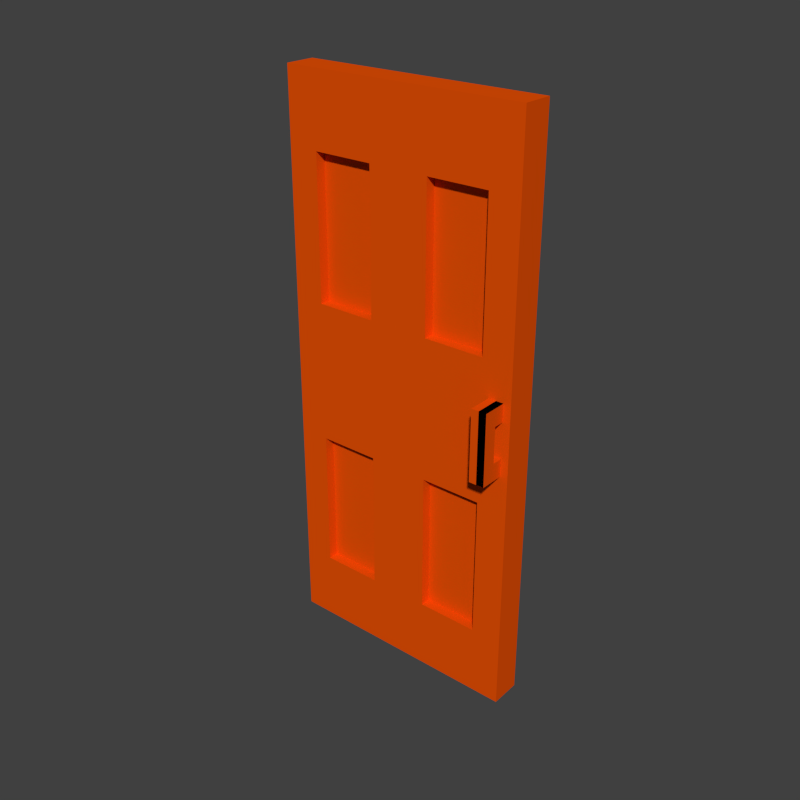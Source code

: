 # Source: DoorBox.blend  (saved by Blender 2.76.0; exported with 4.5.12 LTS)
import bpy
from mathutils import Matrix  # noqa: F401  (used for matrix-valued properties, if any)

bpy.ops.wm.read_factory_settings(use_empty=True)
scene = bpy.context.scene
scene.name = 'Scene'

# ---- collections
col_collection_1 = bpy.data.collections.new('Collection 1'); scene.collection.children.link(col_collection_1)

# ---- materials (node trees are filled in below, after node groups)
mat_material = bpy.data.materials.new('Material')
mat_material.alpha_threshold = 0.0
mat_material.use_transparent_shadow = False
mat_material.diffuse_color = (0.8, 0.08029, 0.001506, 1.0)
mat_material.roughness = 0.5
mat_tree_001 = bpy.data.materials.new('tree.001')
mat_tree_001.alpha_threshold = 0.0
mat_tree_001.use_transparent_shadow = False
mat_tree_001.preview_render_type = 'CUBE'
mat_tree_001.diffuse_color = (0.2396, 0.02728, 0.007033, 1.0)
mat_tree_001.roughness = 0.5

# ---- material node trees

# ---- world
world_world = bpy.data.worlds.new('World'); scene.world = world_world
world_world.color = (0.05088, 0.05088, 0.05088)
world_world.use_sun_shadow = False
world_world.sun_shadow_jitter_overblur = 0.0
world_world.cycles.sampling_method = 'MANUAL'
world_world.cycles.sample_map_resolution = 256

# ---- meshes
me_cube = bpy.data.meshes.new('Cube')
me_cube.from_pydata([(-1.0, -1.0, -1.0), (-1.0, -1.0, 1.0), (-1.0, 1.0, -1.0), (-1.0, 1.0, 1.0), (1.0, -1.0, -1.0), (1.0, -1.0, 1.0), (1.0, 1.0, -1.0), (1.0, 1.0, 1.0), (-1.0, -1.0, 0.0), (-1.0, 0.0, 1.0), (-1.0, 1.0, 0.0), (-1.0, 0.0, -1.0), (0.0, 1.0, 1.0), (1.0, 1.0, 0.0), (0.0, 1.0, -1.0), (1.0, 0.0, 1.0), (1.0, -1.0, 0.0), (1.0, 0.0, -1.0), (0.0, -1.0, 1.0), (0.0, -1.0, -1.0), (0.0, 0.0, 1.0), (0.0, 0.0, -1.0), (0.0, -1.0, 0.0), (1.0, 0.0, 0.0), (0.0, 1.0, 0.0), (-1.0, 0.0, 0.0), (-1.0, -1.0, 0.5), (-1.0, 0.5, 1.0), (-1.0, 1.0, -0.5), (-1.0, -0.5, -1.0), (0.5, 1.0, 1.0), (1.0, 1.0, -0.5), (-0.5, 1.0, -1.0), (1.0, -0.5, 1.0), (1.0, -1.0, -0.5), (1.0, 0.5, -1.0), (-0.5, -1.0, 1.0), (0.5, -1.0, -1.0), (-1.0, -1.0, -0.5), (-1.0, -0.5, 1.0), (-1.0, 1.0, 0.5), (-1.0, 0.5, -1.0), (-0.5, 1.0, 1.0), (1.0, 1.0, 0.5), (0.5, 1.0, -1.0), (1.0, 0.5, 1.0), (1.0, -1.0, 0.5), (1.0, -0.5, -1.0), (0.5, -1.0, 1.0), (-0.5, -1.0, -1.0), (-0.5, 0.0, 1.0), (0.5, 0.0, 1.0), (0.0, -0.5, 1.0), (0.0, 0.5, 1.0), (0.5, 0.0, -1.0), (-0.5, 0.0, -1.0), (0.0, -0.5, -1.0), (0.0, 0.5, -1.0), (0.0, -1.0, -0.5), (0.0, -1.0, 0.5), (0.5, -1.0, 0.0), (-0.5, -1.0, 0.0), (1.0, 0.0, -0.5), (1.0, 0.0, 0.5), (1.0, 0.5, 0.0), (1.0, -0.5, 0.0), (0.0, 1.0, -0.5), (0.0, 1.0, 0.5), (-0.5, 1.0, 0.0), (0.5, 1.0, 0.0), (-1.0, 0.0, -0.5), (-1.0, 0.0, 0.5), (-1.0, -0.5, 0.0), (-1.0, 0.5, 0.0), (-1.0, 0.5, 0.5), (-1.0, -0.5, 0.5), (-1.0, -0.5, -0.5), (0.75, -1.0, -0.125), (1.0, -1.0, -0.125), (0.875, -1.0, 0.0), (1.0, -0.5, 0.5), (1.0, 0.5, 0.5), (1.0, 0.5, -0.5), (-0.5, 0.363, 0.75), (0.75, 0.363, 0.5), (0.5, 0.363, 0.5), (-0.5, 0.5, -1.0), (-0.5, -0.5, -1.0), (0.5, -0.5, -1.0), (0.5, 0.5, 1.0), (0.5, -0.5, 1.0), (-0.5, -0.5, 1.0), (-0.5, 0.5, 1.0), (0.5, 0.5, -1.0), (0.5, 0.363, 0.75), (1.0, -0.5, -0.5), (1.0, -1.0, 0.125), (-1.0, 0.5, -0.5), (-1.0, -1.0, 0.75), (-1.0, 0.75, 1.0), (-1.0, 1.0, -0.75), (-1.0, -0.75, -1.0), (0.75, 1.0, 1.0), (1.0, 1.0, -0.75), (-0.75, 1.0, -1.0), (1.0, -0.75, 1.0), (1.0, -1.0, -0.75), (1.0, 0.75, -1.0), (-0.75, -1.0, 1.0), (0.75, -1.0, -1.0), (-1.0, -1.0, -0.25), (-1.0, -0.25, 1.0), (-1.0, 1.0, 0.25), (-1.0, 0.25, -1.0), (-0.25, 1.0, 1.0), (1.0, 1.0, 0.25), (0.25, 1.0, -1.0), (1.0, 0.25, 1.0), (1.0, -1.0, 0.25), (1.0, -0.25, -1.0), (0.25, -1.0, 1.0), (-0.25, -1.0, -1.0), (-0.75, 0.0, 1.0), (0.25, 0.0, 1.0), (0.0, -0.75, 1.0), (0.0, 0.25, 1.0), (0.75, 0.0, -1.0), (-0.25, 0.0, -1.0), (0.0, -0.75, -1.0), (0.0, 0.25, -1.0), (0.0, -1.0, -0.75), (0.0, -1.0, 0.25), (0.75, -1.0, 0.0), (-0.25, -1.0, 0.0), (1.0, 0.0, -0.75), (1.0, 0.0, 0.25), (1.0, 0.75, 0.0), (1.0, -0.25, 0.0), (0.0, 1.0, -0.75), (0.0, 1.0, 0.25), (-0.75, 1.0, 0.0), (0.25, 1.0, 0.0), (-1.0, 0.0, -0.75), (-1.0, 0.0, 0.25), (-1.0, -0.75, 0.0), (-1.0, 0.25, 0.0), (-1.0, -1.0, 0.25), (-1.0, 0.25, 1.0), (-1.0, 1.0, -0.25), (-1.0, -0.25, -1.0), (0.25, 1.0, 1.0), (1.0, 1.0, -0.25), (-0.25, 1.0, -1.0), (1.0, -0.25, 1.0), (1.0, -1.0, -0.25), (1.0, 0.25, -1.0), (-0.25, -1.0, 1.0), (0.25, -1.0, -1.0), (-1.0, -1.0, -0.75), (-1.0, -0.75, 1.0), (-1.0, 1.0, 0.75), (-1.0, 0.75, -1.0), (-0.75, 1.0, 1.0), (1.0, 1.0, 0.75), (0.75, 1.0, -1.0), (1.0, 0.75, 1.0), (1.0, -1.0, 0.75), (1.0, -0.75, -1.0), (0.75, -1.0, 1.0), (-0.75, -1.0, -1.0), (-0.25, 0.0, 1.0), (0.75, 0.0, 1.0), (0.0, -0.25, 1.0), (0.0, 0.75, 1.0), (0.25, 0.0, -1.0), (-0.75, 0.0, -1.0), (0.0, -0.25, -1.0), (0.0, 0.75, -1.0), (0.0, -1.0, -0.25), (0.0, -1.0, 0.75), (0.25, -1.0, 0.0), (-0.75, -1.0, 0.0), (1.0, 0.0, -0.25), (1.0, 0.0, 0.75), (1.0, 0.25, 0.0), (1.0, -0.75, 0.0), (0.0, 1.0, -0.25), (0.0, 1.0, 0.75), (-0.25, 1.0, 0.0), (0.75, 1.0, 0.0), (-1.0, 0.0, -0.25), (-1.0, 0.0, 0.75), (-1.0, -0.25, 0.0), (-1.0, 0.75, 0.0), (-1.0, 0.5, 0.25), (-1.0, 0.5, 0.75), (-1.0, 0.25, 0.5), (-1.0, 0.75, 0.5), (-1.0, -0.5, 0.25), (-1.0, -0.5, 0.75), (-1.0, -0.75, 0.5), (-1.0, -0.25, 0.5), (-1.0, -0.5, -0.75), (-1.0, -0.5, -0.25), (-1.0, -0.75, -0.5), (-1.0, -0.25, -0.5), (0.5, 1.0, 0.25), (0.5, 1.0, 0.75), (0.25, 1.0, 0.5), (0.75, 1.0, 0.5), (-0.5, 1.0, 0.25), (-0.5, 1.0, 0.75), (-0.75, 1.0, 0.5), (-0.25, 1.0, 0.5), (-0.5, 1.0, -0.75), (-0.5, 1.0, -0.25), (-0.75, 1.0, -0.5), (-0.25, 1.0, -0.5), (1.0, -0.5, 0.25), (1.0, -0.5, 0.75), (1.0, -0.25, 0.5), (1.0, -0.75, 0.5), (1.0, 0.5, 0.25), (1.0, 0.5, 0.75), (1.0, 0.75, 0.5), (1.0, 0.25, 0.5), (1.0, 0.5, -0.75), (1.0, 0.5, -0.25), (1.0, 0.75, -0.5), (1.0, 0.25, -0.5), (-0.5, -1.0, 0.25), (-0.5, -1.0, 0.75), (-0.25, -1.0, 0.5), (-0.75, -1.0, 0.5), (0.5, -1.0, 0.25), (0.5, -1.0, 0.75), (0.75, -1.0, 0.5), (0.25, -1.0, 0.5), (0.5, -1.0, -0.75), (0.5, -1.0, -0.25), (0.75, -1.0, -0.5), (0.25, -1.0, -0.5), (-0.25, 0.5, -1.0), (-0.75, 0.5, -1.0), (-0.5, 0.25, -1.0), (-0.5, 0.75, -1.0), (-0.25, -0.5, -1.0), (-0.75, -0.5, -1.0), (-0.5, -0.75, -1.0), (-0.5, -0.25, -1.0), (0.75, -0.5, -1.0), (0.25, -0.5, -1.0), (0.5, -0.75, -1.0), (0.5, -0.25, -1.0), (0.25, 0.5, 1.0), (0.75, 0.5, 1.0), (0.5, 0.25, 1.0), (0.5, 0.75, 1.0), (0.25, -0.5, 1.0), (0.75, -0.5, 1.0), (0.5, -0.75, 1.0), (0.5, -0.25, 1.0), (-0.75, -0.5, 1.0), (-0.25, -0.5, 1.0), (-0.5, -0.75, 1.0), (-0.5, -0.25, 1.0), (-0.75, 0.5, 1.0), (-0.25, 0.5, 1.0), (-0.5, 0.25, 1.0), (-0.5, 0.75, 1.0), (0.75, 0.5, -1.0), (0.25, 0.5, -1.0), (0.5, 0.25, -1.0), (0.5, 0.75, -1.0), (-0.5, -1.0, -0.75), (-0.5, -1.0, -0.25), (-0.25, -1.0, -0.5), (-0.75, -1.0, -0.5), (1.0, -0.5, -0.75), (1.0, -0.5, -0.25), (1.0, -0.25, -0.5), (1.0, -0.75, -0.5), (0.5, 1.0, -0.75), (0.5, 1.0, -0.25), (0.25, 1.0, -0.5), (0.75, 1.0, -0.5), (-1.0, 0.5, -0.75), (-1.0, 0.5, -0.25), (-1.0, 0.25, -0.5), (-1.0, 0.75, -0.5), (-1.0, 0.75, -0.25), (-1.0, 0.25, -0.25), (-1.0, 0.25, -0.75), (0.75, 1.0, -0.25), (0.25, 1.0, -0.25), (0.25, 1.0, -0.75), (1.0, -0.75, -0.25), (1.0, -0.25, -0.25), (1.0, -0.25, -0.75), (-0.75, -1.0, -0.25), (-0.25, -1.0, -0.25), (-0.25, -1.0, -0.75), (0.25, 0.75, -1.0), (0.25, 0.25, -1.0), (0.75, 0.25, -1.0), (-0.25, 0.75, 1.0), (-0.25, 0.25, 1.0), (-0.75, 0.25, 1.0), (-0.25, -0.25, 1.0), (-0.25, -0.75, 1.0), (-0.75, -0.75, 1.0), (0.75, -0.25, 1.0), (0.75, -0.75, 1.0), (0.25, -0.75, 1.0), (0.75, 0.75, 1.0), (0.75, 0.25, 1.0), (0.25, 0.25, 1.0), (0.25, -0.25, -1.0), (0.25, -0.75, -1.0), (0.75, -0.75, -1.0), (-0.75, -0.25, -1.0), (-0.75, -0.75, -1.0), (-0.25, -0.75, -1.0), (-0.75, 0.75, -1.0), (-0.75, 0.25, -1.0), (-0.25, 0.25, -1.0), (0.25, -1.0, -0.25), (0.75, -1.0, -0.25), (0.75, -1.0, -0.75), (0.25, -1.0, 0.75), (0.75, -1.0, 0.75), (0.75, -1.0, 0.25), (-0.75, -1.0, 0.75), (-0.25, -1.0, 0.75), (-0.25, -1.0, 0.25), (1.0, 0.25, -0.25), (1.0, 0.75, -0.25), (1.0, 0.75, -0.75), (1.0, 0.25, 0.75), (1.0, 0.75, 0.75), (1.0, 0.75, 0.25), (1.0, -0.75, 0.75), (1.0, -0.25, 0.75), (1.0, -0.25, 0.25), (-0.25, 1.0, -0.25), (-0.75, 1.0, -0.25), (-0.75, 1.0, -0.75), (-0.25, 1.0, 0.75), (-0.75, 1.0, 0.75), (-0.75, 1.0, 0.25), (0.75, 1.0, 0.75), (0.25, 1.0, 0.75), (0.25, 1.0, 0.25), (-1.0, -0.25, -0.25), (-1.0, -0.75, -0.25), (-1.0, -0.75, -0.75), (-1.0, -0.25, 0.75), (-1.0, -0.75, 0.75), (-1.0, -0.75, 0.25), (-1.0, 0.75, 0.75), (-1.0, 0.25, 0.75), (-1.0, 0.25, 0.25), (-1.0, 0.75, 0.25), (-1.0, -0.25, 0.25), (-1.0, -0.25, -0.75), (0.75, 1.0, 0.25), (-0.25, 1.0, 0.25), (-0.25, 1.0, -0.75), (1.0, -0.75, 0.25), (1.0, 0.25, 0.25), (1.0, 0.25, -0.75), (-0.75, -1.0, 0.25), (0.25, -1.0, 0.25), (0.25, -1.0, -0.75), (-0.25, 0.75, -1.0), (-0.25, -0.25, -1.0), (0.75, -0.25, -1.0), (0.25, 0.75, 1.0), (0.25, -0.25, 1.0), (-0.75, -0.25, 1.0), (-0.75, 0.75, 1.0), (0.75, 0.75, -1.0), (-0.75, -1.0, -0.75), (1.0, -0.75, -0.75), (0.75, 1.0, -0.75), (-1.0, 0.75, -0.75), (-0.5, -0.3386, 0.75), (-0.5, -0.3386, 0.5), (-0.75, -0.3386, 0.5), (0.5, -0.3386, 0.75), (0.5, -0.3386, 0.5), (0.25, -0.3386, 0.5), (0.5, -0.3386, -0.25), (0.5, -0.3386, -0.5), (0.25, -0.3386, -0.5), (-0.5, -0.3386, -0.25), (-0.5, -0.3386, -0.5), (-0.75, -0.3386, -0.5), (-0.5, -0.3386, 0.25), (-0.25, -0.3386, 0.5), (0.5, -0.3386, 0.25), (0.75, -0.3386, 0.5), (0.5, -0.3386, -0.75), (0.75, -0.3386, -0.5), (-0.5, -0.3386, -0.75), (-0.25, -0.3386, -0.5), (-0.75, -0.3386, -0.25), (-0.25, -0.3386, -0.25), (-0.25, -0.3386, -0.75), (0.25, -0.3386, -0.25), (0.75, -0.3386, -0.25), (0.75, -0.3386, -0.75), (0.25, -0.3386, 0.75), (0.75, -0.3386, 0.75), (0.75, -0.3386, 0.25), (-0.75, -0.3386, 0.75), (-0.25, -0.3386, 0.75), (-0.25, -0.3386, 0.25), (-0.75, -0.3386, 0.25), (0.25, -0.3386, 0.25), (0.25, -0.3386, -0.75), (-0.75, -0.3386, -0.75), (-0.5, 0.363, 0.5), (-0.25, 0.363, 0.5), (-0.5, 0.363, -0.25), (-0.5, 0.363, -0.5), (-0.25, 0.363, -0.5), (0.5, 0.363, -0.25), (0.5, 0.363, -0.5), (0.75, 0.363, -0.5), (0.5, 0.363, 0.25), (0.25, 0.363, 0.5), (-0.5, 0.363, 0.25), (-0.75, 0.363, 0.5), (-0.5, 0.363, -0.75), (-0.75, 0.363, -0.5), (0.5, 0.363, -0.75), (0.25, 0.363, -0.5), (0.75, 0.363, -0.25), (0.25, 0.363, -0.25), (0.25, 0.363, -0.75), (-0.25, 0.363, -0.25), (-0.75, 0.363, -0.25), (-0.75, 0.363, -0.75), (-0.25, 0.363, 0.75), (-0.75, 0.363, 0.75), (-0.75, 0.363, 0.25), (0.75, 0.363, 0.75), (0.25, 0.363, 0.75), (0.25, 0.363, 0.25), (0.75, 0.363, 0.25), (-0.25, 0.363, 0.25), (-0.25, 0.363, -0.75), (0.75, 0.363, -0.75), (0.875, -1.0, -0.25), (0.75, -1.0, 0.125), (0.875, -1.0, 0.25), (0.875, -1.0, 0.125), (0.875, -1.0, -0.125), (1.0, -1.0, 0.0625), (0.9375, -1.0, 0.0), (1.0, -1.0, -0.1875), (0.75, -1.0, -0.1875), (0.9375, -1.0, -0.25), (0.75, -1.0, 0.0625), (0.9375, -1.0, 0.25), (1.0, -1.0, 0.1875), (0.8125, -1.0, 0.0), (1.0, -1.0, -0.0625), (0.75, -1.0, -0.0625), (0.8125, -1.0, -0.25), (0.75, -1.0, 0.1875), (0.8125, -1.0, 0.25), (0.875, -1.0, 0.0625), (0.875, -1.0, 0.1875), (0.9375, -1.0, 0.125), (0.8125, -1.0, 0.125), (0.875, -1.0, -0.1875), (0.875, -1.0, -0.0625), (0.9375, -1.0, -0.125), (0.8125, -1.0, -0.125), (0.8125, -1.0, -0.0625), (0.9375, -1.0, -0.0625), (0.9375, -1.0, -0.1875), (0.8125, -1.0, 0.1875), (0.9375, -1.0, 0.1875), (0.9375, -1.0, 0.0625), (0.8125, -1.0, 0.0625), (0.8125, -1.0, -0.1875), (0.875, -1.0, 0.125), (0.9375, -1.0, 0.125), (0.8125, -1.0, 0.125), (0.875, -2.581, 0.125), (0.9375, -2.581, 0.125), (0.875, -2.581, 0.125), (0.9375, -2.581, 0.125), (0.8125, -2.581, 0.125), (0.875, -2.581, -0.1238), (0.9375, -2.581, -0.1238), (0.875, -2.581, -0.1239), (0.9375, -2.581, -0.1239), (0.8125, -2.581, -0.1239), (0.875, -1.692, -0.0625), (0.8125, -1.692, -0.0625), (0.9375, -1.692, -0.0625), (0.875, -1.692, -0.0625), (0.8125, -1.692, -0.0625), (0.9375, -1.692, -0.0625), (0.875, -1.692, 0.063), (0.8125, -1.692, 0.063), (0.9375, -1.692, 0.063)], [], [(385, 100, 2, 161), (384, 103, 6, 164), (383, 106, 4, 167), (382, 158, 0, 169), (381, 164, 6, 107), (380, 162, 3, 99), (379, 122, 9, 111), (378, 123, 20, 172), (377, 150, 12, 173), (376, 126, 17, 119), (375, 127, 21, 176), (374, 152, 14, 177), (373, 130, 19, 157), (372, 131, 22, 180), (371, 146, 8, 181), (370, 134, 17, 155), (369, 135, 23, 184), (368, 118, 466, 96, 459, 16, 185), (367, 138, 14, 152), (366, 139, 24, 188), (365, 115, 13, 189), (364, 142, 11, 149), (363, 143, 25, 192), (362, 112, 10, 193), (361, 194, 73, 145), (360, 195, 74, 196), (359, 160, 40, 197), (358, 198, 72, 144), (357, 199, 75, 200), (356, 191, 71, 201), (355, 202, 29, 101), (354, 203, 76, 204), (353, 190, 70, 205), (352, 206, 69, 141), (351, 207, 94, 448), (350, 163, 43, 209), (349, 210, 68, 140), (294, 283, 427, 439), (347, 187, 67, 213), (346, 214, 32, 104), (216, 345, 442, 435), (344, 186, 66, 217), (343, 218, 65, 137), (342, 219, 80, 220), (341, 166, 46, 221), (340, 222, 64, 136), (339, 223, 81, 224), (338, 183, 63, 225), (337, 226, 35, 107), (336, 227, 82, 228), (335, 182, 62, 229), (334, 230, 61, 133), (332, 233, 388, 415), (332, 98, 26, 233), (331, 234, 60, 132, 464, 455, 471), (277, 382, 421, 397), (329, 179, 59, 237), (328, 238, 37, 109), (274, 301, 408, 404), (326, 178, 58, 241), (325, 242, 57, 129), (324, 243, 86, 244), (323, 104, 32, 245), (322, 246, 56, 128), (321, 247, 87, 248), (320, 175, 55, 249), (319, 250, 47, 167), (318, 251, 88, 252), (317, 174, 54, 253), (316, 254, 53, 125), (315, 255, 89, 256), (314, 102, 30, 257), (313, 258, 52, 124), (312, 259, 90, 260), (311, 171, 51, 261), (310, 262, 39, 159), (309, 263, 91, 264), (308, 170, 50, 265), (307, 266, 27, 147), (306, 267, 92, 268), (305, 114, 42, 269), (304, 270, 35, 155), (303, 271, 93, 272), (302, 116, 44, 273), (301, 274, 49, 121), (234, 331, 414, 400), (299, 110, 38, 277), (298, 278, 47, 119), (297, 279, 95, 280), (296, 154, 34, 281), (295, 282, 44, 116), (212, 348, 445, 433), (293, 151, 31, 285), (292, 286, 41, 113), (291, 287, 97, 288), (290, 148, 28, 289), (287, 290, 289, 97), (73, 193, 290, 287), (193, 10, 148, 290), (190, 291, 288, 70), (25, 145, 291, 190), (145, 73, 287, 291), (142, 292, 113, 11), (70, 288, 292, 142), (288, 97, 286, 292), (215, 344, 441, 424), (69, 189, 293, 283), (189, 13, 151, 293), (186, 294, 284, 66), (24, 141, 294, 186), (141, 69, 283, 294), (138, 295, 116, 14), (66, 284, 295, 138), (208, 351, 448, 431), (279, 296, 281, 95), (65, 185, 296, 279), (185, 16, 468, 78, 461, 154, 296), (182, 297, 280, 62), (23, 137, 297, 182), (137, 65, 279, 297), (134, 298, 119, 17), (62, 280, 298, 134), (280, 95, 278, 298), (328, 240, 403, 411), (61, 181, 299, 275), (181, 8, 110, 299), (178, 300, 276, 58), (22, 133, 300, 178), (133, 61, 275, 300), (130, 301, 121, 19), (58, 276, 301, 130), (301, 276, 405, 408), (271, 302, 273, 93), (57, 177, 302, 271), (177, 14, 116, 302), (174, 303, 272, 54), (21, 129, 303, 174), (129, 57, 271, 303), (126, 304, 155, 17), (54, 272, 304, 126), (272, 93, 270, 304), (267, 305, 269, 92), (53, 173, 305, 267), (173, 12, 114, 305), (170, 306, 268, 50), (20, 125, 306, 170), (125, 53, 267, 306), (122, 307, 147, 9), (50, 268, 307, 122), (268, 92, 266, 307), (263, 308, 265, 91), (52, 172, 308, 263), (172, 20, 170, 308), (156, 309, 264, 36), (18, 124, 309, 156), (124, 52, 263, 309), (108, 310, 159, 1), (36, 264, 310, 108), (264, 91, 262, 310), (259, 311, 261, 90), (33, 153, 311, 259), (153, 15, 171, 311), (168, 312, 260, 48), (5, 105, 312, 168), (105, 33, 259, 312), (120, 313, 124, 18), (48, 260, 313, 120), (260, 90, 258, 313), (255, 314, 257, 89), (45, 165, 314, 255), (165, 7, 102, 314), (171, 315, 256, 51), (15, 117, 315, 171), (117, 45, 255, 315), (123, 316, 125, 20), (51, 256, 316, 123), (256, 89, 254, 316), (251, 317, 253, 88), (56, 176, 317, 251), (176, 21, 174, 317), (157, 318, 252, 37), (19, 128, 318, 157), (128, 56, 251, 318), (109, 319, 167, 4), (37, 252, 319, 109), (252, 88, 250, 319), (247, 320, 249, 87), (29, 149, 320, 247), (149, 11, 175, 320), (169, 321, 248, 49), (0, 101, 321, 169), (101, 29, 247, 321), (121, 322, 128, 19), (49, 248, 322, 121), (248, 87, 246, 322), (243, 323, 245, 86), (41, 161, 323, 243), (161, 2, 104, 323), (175, 324, 244, 55), (11, 113, 324, 175), (113, 41, 243, 324), (127, 325, 129, 21), (55, 244, 325, 127), (244, 86, 242, 325), (230, 334, 417, 398), (60, 180, 326, 239), (180, 22, 178, 326), (154, 463, 454, 470, 327, 240, 34), (488, 462, 327, 470), (132, 60, 239, 327, 462, 77, 469), (106, 328, 109, 4), (34, 240, 328, 106), (371, 230, 398, 418), (331, 236, 401, 414), (48, 120, 329, 235), (120, 18, 179, 329), (166, 330, 236, 46), (5, 168, 330, 166), (168, 48, 235, 330), (487, 464, 132, 467), (46, 236, 331, 472, 456, 465, 118), (327, 239, 392, 410), (233, 371, 418, 388), (36, 108, 332, 231), (108, 1, 98, 332), (179, 333, 232, 59), (18, 156, 333, 179), (156, 36, 231, 333), (131, 334, 133, 22), (59, 232, 334, 131), (300, 275, 395, 407), (227, 335, 229, 82), (64, 184, 335, 227), (184, 23, 182, 335), (151, 336, 228, 31), (13, 136, 336, 151), (136, 64, 227, 336), (103, 337, 107, 6), (31, 228, 337, 103), (228, 82, 226, 337), (223, 338, 225, 81), (45, 117, 338, 223), (117, 15, 183, 338), (163, 339, 224, 43), (7, 165, 339, 163), (165, 45, 223, 339), (115, 340, 136, 13), (43, 224, 340, 115), (224, 81, 222, 340), (219, 341, 221, 80), (33, 105, 341, 219), (105, 5, 166, 341), (183, 342, 220, 63), (15, 153, 342, 183), (153, 33, 219, 342), (135, 343, 137, 23), (63, 220, 343, 135), (220, 80, 218, 343), (384, 282, 436, 453), (68, 188, 344, 215), (188, 24, 186, 344), (148, 345, 216, 28), (10, 140, 345, 148), (140, 68, 215, 345), (100, 346, 104, 2), (28, 216, 346, 100), (284, 294, 439, 437), (211, 347, 444, 83), (42, 114, 347, 211), (114, 12, 187, 347), (160, 348, 212, 40), (3, 162, 348, 160), (162, 42, 211, 348), (112, 349, 140, 10), (40, 212, 349, 112), (367, 214, 434, 452), (285, 384, 453, 429), (30, 102, 350, 207), (102, 7, 163, 350), (187, 351, 208, 67), (12, 150, 351, 187), (150, 30, 207, 351), (139, 352, 141, 24), (67, 208, 352, 139), (344, 217, 426, 441), (203, 353, 205, 76), (72, 192, 353, 203), (192, 25, 190, 353), (110, 354, 204, 38), (8, 144, 354, 110), (144, 72, 203, 354), (158, 355, 101, 0), (38, 204, 355, 158), (204, 76, 202, 355), (199, 356, 201, 75), (39, 111, 356, 199), (111, 9, 191, 356), (98, 357, 200, 26), (1, 159, 357, 98), (159, 39, 199, 357), (146, 358, 144, 8), (26, 200, 358, 146), (200, 75, 198, 358), (195, 359, 197, 74), (27, 99, 359, 195), (99, 3, 160, 359), (191, 360, 196, 71), (9, 147, 360, 191), (147, 27, 195, 360), (143, 361, 145, 25), (71, 196, 361, 143), (196, 74, 194, 361), (194, 362, 193, 73), (74, 197, 362, 194), (197, 40, 112, 362), (198, 363, 192, 72), (75, 201, 363, 198), (201, 71, 143, 363), (202, 364, 149, 29), (76, 205, 364, 202), (205, 70, 142, 364), (206, 365, 189, 69), (207, 350, 447, 94), (209, 43, 115, 365), (210, 366, 188, 68), (217, 367, 452, 426), (213, 67, 139, 366), (214, 367, 152, 32), (283, 293, 438, 427), (217, 66, 138, 367), (218, 368, 185, 65), (80, 221, 368, 218), (221, 46, 118, 368), (222, 369, 184, 64), (81, 225, 369, 222), (225, 63, 135, 369), (226, 370, 155, 35), (82, 229, 370, 226), (229, 62, 134, 370), (230, 371, 181, 61), (334, 232, 399, 417), (233, 26, 146, 371), (234, 372, 180, 60), (330, 235, 389, 413), (237, 59, 131, 372), (238, 373, 157, 37), (333, 231, 386, 416), (241, 58, 130, 373), (242, 374, 177, 57), (86, 245, 374, 242), (245, 32, 152, 374), (246, 375, 176, 56), (87, 249, 375, 246), (249, 55, 127, 375), (250, 376, 119, 47), (88, 253, 376, 250), (253, 54, 126, 376), (254, 377, 173, 53), (89, 257, 377, 254), (257, 30, 150, 377), (258, 378, 172, 52), (90, 261, 378, 258), (261, 51, 123, 378), (262, 379, 111, 39), (91, 265, 379, 262), (265, 50, 122, 379), (266, 380, 99, 27), (92, 269, 380, 266), (269, 42, 162, 380), (270, 381, 107, 35), (93, 273, 381, 270), (273, 44, 164, 381), (274, 382, 169, 49), (240, 327, 410, 403), (277, 38, 158, 382), (278, 383, 167, 47), (95, 281, 383, 278), (281, 34, 106, 383), (282, 384, 164, 44), (347, 213, 423, 444), (285, 31, 103, 384), (286, 385, 161, 41), (97, 289, 385, 286), (289, 28, 100, 385), (416, 386, 387, 399), (413, 389, 390, 401), (410, 392, 393, 403), (407, 395, 396, 405), (395, 406, 397, 396), (405, 396, 404, 408), (392, 409, 394, 393), (403, 393, 402, 411), (389, 412, 391, 390), (401, 390, 400, 414), (386, 415, 388, 387), (399, 387, 398, 417), (387, 388, 418, 398), (390, 391, 419, 400), (393, 394, 420, 402), (396, 397, 421, 404), (237, 372, 419, 391), (238, 328, 411, 402), (382, 274, 404, 421), (372, 234, 400, 419), (329, 237, 391, 412), (231, 332, 415, 386), (299, 277, 397, 406), (326, 241, 394, 409), (235, 329, 412, 389), (232, 333, 416, 399), (275, 299, 406, 395), (241, 373, 420, 394), (239, 326, 409, 392), (373, 238, 402, 420), (236, 330, 413, 401), (276, 300, 407, 405), (448, 94, 85, 431), (445, 83, 422, 433), (442, 424, 425, 435), (439, 427, 428, 437), (427, 438, 429, 428), (437, 428, 436, 440), (424, 441, 426, 425), (435, 425, 434, 443), (83, 444, 423, 422), (433, 422, 432, 446), (94, 447, 84, 85), (431, 85, 430, 449), (85, 84, 450, 430), (422, 423, 451, 432), (425, 426, 452, 434), (428, 429, 453, 436), (209, 365, 450, 84), (365, 206, 430, 450), (348, 211, 83, 445), (295, 284, 437, 440), (352, 208, 431, 449), (345, 215, 424, 442), (349, 212, 433, 446), (282, 295, 440, 436), (206, 352, 449, 430), (213, 366, 451, 423), (346, 216, 435, 443), (210, 349, 446, 432), (366, 210, 432, 451), (293, 285, 429, 438), (350, 209, 84, 447), (214, 346, 443, 434), (486, 473, 79, 460), (485, 474, 457, 475), (484, 471, 455, 476), (483, 477, 454, 463), (457, 476, 491, 489), (481, 469, 77, 480), (475, 457, 489, 490), (79, 467, 481, 478), (467, 132, 469, 481), (468, 482, 479, 78), (16, 460, 482, 468), (460, 79, 478, 482), (461, 483, 463, 154), (78, 479, 483, 461), (479, 458, 477, 483), (474, 484, 476, 457), (456, 472, 484, 474), (472, 331, 471, 484), (466, 485, 475, 96), (118, 465, 485, 466), (465, 456, 474, 485), (459, 486, 460, 16), (96, 475, 486, 459), (473, 487, 467, 79), (476, 455, 464, 487), (477, 488, 470, 454), (458, 480, 488, 477), (480, 77, 462, 488), (457, 475, 493, 492), (490, 489, 494, 495), (489, 491, 496, 494), (492, 493, 498, 497), (495, 494, 499, 500), (494, 496, 501, 499), (458, 499, 501, 480), (479, 500, 499, 458), (482, 478, 502, 504), (478, 481, 503, 502), (507, 505, 508, 510), (505, 506, 509, 508), (473, 508, 509, 487), (486, 510, 508, 473), (481, 480, 501, 496, 491, 476, 487, 509, 506, 503), (482, 504, 507, 510, 486, 475, 490, 495, 500, 479)])
me_cube.materials.append(mat_material)
me_cube.use_remesh_preserve_volume = False
me_cube.use_remesh_preserve_attributes = False
me_cube.use_mirror_vertex_groups = False
me_cube.update()
me_plane_003 = bpy.data.meshes.new('Plane.003')
me_plane_003.from_pydata([(11.0, 1.0, 0.0), (9.0, 1.0, 0.0), (11.0, -1.0, 0.0), (9.0, -1.0, 0.0), (11.0, 1.0, 20.01), (9.0, 1.0, 18.02), (11.0, -1.0, 20.01), (9.0, -1.0, 18.02), (-1.0, -1.0, 0.0), (1.0, -1.0, 0.0), (-1.0, 1.0, 0.0), (1.0, 1.0, 0.0), (-1.0, -1.0, 20.01), (1.0, -1.0, 18.02), (-1.0, 1.0, 20.01), (1.0, 1.0, 18.02)], [], [(0, 2, 3, 1), (1, 3, 7, 5), (2, 0, 4, 6), (3, 2, 6, 7), (0, 1, 5, 4), (8, 10, 11, 9), (9, 11, 15, 13), (10, 8, 12, 14), (11, 10, 14, 15), (8, 9, 13, 12), (7, 6, 12, 13), (5, 7, 13, 15), (4, 5, 15, 14), (6, 4, 14, 12)])
me_plane_003.materials.append(mat_tree_001)
me_plane_003.use_remesh_preserve_volume = False
me_plane_003.use_remesh_preserve_attributes = False
me_plane_003.use_mirror_vertex_groups = False
me_plane_003.update()

# ---- objects
ob_door = bpy.data.objects.new('Door', me_cube)
ob_box = bpy.data.objects.new('Box', me_plane_003)

# ---- transforms, parenting, visibility, modifiers, constraints
ob_door.location = (0.4979, -0.001433, 0.9022)
ob_door.scale = (0.3814, 0.04811, 0.8848)
ob_door.lineart.crease_threshold = 0.0
_vg = ob_door.vertex_groups.new(name='Bone')
for _i, _w in zip([0, 1, 2, 3, 4, 5, 6, 7, 8, 9, 10, 11, 12, 13, 14, 15, 16, 17, 18, 19, 20, 21, 22, 23, 24, 25, 26, 27, 28, 29, 30, 31, 32, 33, 34, 35, 36, 37, 38, 39, 40, 41, 42, 43, 44, 45, 46, 47, 48, 49, 50, 51, 52, 53, 54, 55, 56, 57, 58, 59, 60, 61, 62, 63, 64, 65, 66, 67, 68, 69, 70, 71, 72, 73, 74, 75, 76, 77, 78, 79, 80, 81, 82, 83, 84, 85, 86, 87, 88, 89, 90, 91, 92, 93, 94, 95, 96, 97, 98, 99, 100, 101, 102, 103, 104, 105, 106, 107, 108, 109, 110, 111, 112, 113, 114, 115, 116, 117, 118, 119, 120, 121, 122, 123, 124, 125, 126, 127, 128, 129, 130, 131, 132, 133, 134, 135, 136, 137, 138, 139, 140, 141, 142, 143, 144, 145, 146, 147, 148, 149, 150, 151, 152, 153, 154, 155, 156, 157, 158, 159, 160, 161, 162, 163, 164, 165, 166, 167, 168, 169, 170, 171, 172, 173, 174, 175, 176, 177, 178, 179, 180, 181, 182, 183, 184, 185, 186, 187, 188, 189, 190, 191, 192, 193, 194, 195, 196, 197, 198, 199, 200, 201, 202, 203, 204, 205, 206, 207, 208, 209, 210, 211, 212, 213, 214, 215, 216, 217, 218, 219, 220, 221, 222, 223, 224, 225, 226, 227, 228, 229, 230, 231, 232, 233, 234, 235, 236, 237, 238, 239, 240, 241, 242, 243, 244, 245, 246, 247, 248, 249, 250, 251, 252, 253, 254, 255, 256, 257, 258, 259, 260, 261, 262, 263, 264, 265, 266, 267, 268, 269, 270, 271, 272, 273, 274, 275, 276, 277, 278, 279, 280, 281, 282, 283, 284, 285, 286, 287, 288, 289, 290, 291, 292, 293, 294, 295, 296, 297, 298, 299, 300, 301, 302, 303, 304, 305, 306, 307, 308, 309, 310, 311, 312, 313, 314, 315, 316, 317, 318, 319, 320, 321, 322, 323, 324, 325, 326, 327, 328, 329, 330, 331, 332, 333, 334, 335, 336, 337, 338, 339, 340, 341, 342, 343, 344, 345, 346, 347, 348, 349, 350, 351, 352, 353, 354, 355, 356, 357, 358, 359, 360, 361, 362, 363, 364, 365, 366, 367, 368, 369, 370, 371, 372, 373, 374, 375, 376, 377, 378, 379, 380, 381, 382, 383, 384, 385, 386, 387, 388, 389, 390, 391, 392, 393, 394, 395, 396, 397, 398, 399, 400, 401, 402, 403, 404, 405, 406, 407, 408, 409, 410, 411, 412, 413, 414, 415, 416, 417, 418, 419, 420, 421, 422, 423, 424, 425, 426, 427, 428, 429, 430, 431, 432, 433, 434, 435, 436, 437, 438, 439, 440, 441, 442, 443, 444, 445, 446, 447, 448, 449, 450, 451, 452, 453, 454, 455, 456, 457, 458, 459, 460, 461, 462, 463, 464, 465, 466, 467, 468, 469, 470, 471, 472, 473, 474, 475, 476, 477, 478, 479, 480, 481, 482, 483, 484, 485, 486, 487, 488, 489, 490, 491, 492, 493, 494, 495, 496, 497, 498, 499, 500, 501, 502, 503, 504, 505, 506, 507, 508, 509, 510], [1.0, 1.0, 1.0, 1.0, 1.0, 1.0, 1.0, 1.0, 1.0, 1.0, 1.0, 1.0, 1.0, 1.0, 1.0, 1.0, 1.0, 1.0, 1.0, 1.0, 1.0, 1.0, 1.0, 1.0, 1.0, 1.0, 1.0, 1.0, 1.0, 1.0, 1.0, 1.0, 1.0, 1.0, 1.0, 1.0, 1.0, 1.0, 1.0, 1.0, 1.0, 1.0, 1.0, 1.0, 1.0, 1.0, 1.0, 1.0, 1.0, 1.0, 1.0, 1.0, 1.0, 1.0, 1.0, 1.0, 1.0, 1.0, 1.0, 1.0, 1.0, 1.0, 1.0, 1.0, 1.0, 1.0, 1.0, 1.0, 1.0, 1.0, 1.0, 1.0, 1.0, 1.0, 1.0, 1.0, 1.0, 1.0, 1.0, 1.0, 1.0, 1.0, 1.0, 1.0, 1.0, 1.0, 1.0, 1.0, 1.0, 1.0, 1.0, 1.0, 1.0, 1.0, 1.0, 1.0, 1.0, 1.0, 1.0, 1.0, 1.0, 1.0, 1.0, 1.0, 1.0, 1.0, 1.0, 1.0, 1.0, 1.0, 1.0, 1.0, 1.0, 1.0, 1.0, 1.0, 1.0, 1.0, 1.0, 1.0, 1.0, 1.0, 1.0, 1.0, 1.0, 1.0, 1.0, 1.0, 1.0, 1.0, 1.0, 1.0, 1.0, 1.0, 1.0, 1.0, 1.0, 1.0, 1.0, 1.0, 1.0, 1.0, 1.0, 1.0, 1.0, 1.0, 1.0, 1.0, 1.0, 1.0, 1.0, 1.0, 1.0, 1.0, 1.0, 1.0, 1.0, 1.0, 1.0, 1.0, 1.0, 1.0, 1.0, 1.0, 1.0, 1.0, 1.0, 1.0, 1.0, 1.0, 1.0, 1.0, 1.0, 1.0, 1.0, 1.0, 1.0, 1.0, 1.0, 1.0, 1.0, 1.0, 1.0, 1.0, 1.0, 1.0, 1.0, 1.0, 1.0, 1.0, 1.0, 1.0, 1.0, 1.0, 1.0, 1.0, 1.0, 1.0, 1.0, 1.0, 1.0, 1.0, 1.0, 1.0, 1.0, 1.0, 1.0, 1.0, 1.0, 1.0, 1.0, 1.0, 1.0, 1.0, 1.0, 1.0, 1.0, 1.0, 1.0, 1.0, 1.0, 1.0, 1.0, 1.0, 1.0, 1.0, 1.0, 1.0, 1.0, 1.0, 1.0, 1.0, 1.0, 1.0, 1.0, 1.0, 1.0, 1.0, 1.0, 1.0, 1.0, 1.0, 1.0, 1.0, 1.0, 1.0, 1.0, 1.0, 1.0, 1.0, 1.0, 1.0, 1.0, 1.0, 1.0, 1.0, 1.0, 1.0, 1.0, 1.0, 1.0, 1.0, 1.0, 1.0, 1.0, 1.0, 1.0, 1.0, 1.0, 1.0, 1.0, 1.0, 1.0, 1.0, 1.0, 1.0, 1.0, 1.0, 1.0, 1.0, 1.0, 1.0, 1.0, 1.0, 1.0, 1.0, 1.0, 1.0, 1.0, 1.0, 1.0, 1.0, 1.0, 1.0, 1.0, 1.0, 1.0, 1.0, 1.0, 1.0, 1.0, 1.0, 1.0, 1.0, 1.0, 1.0, 1.0, 1.0, 1.0, 1.0, 1.0, 1.0, 1.0, 1.0, 1.0, 1.0, 1.0, 1.0, 1.0, 1.0, 1.0, 1.0, 1.0, 1.0, 1.0, 1.0, 1.0, 1.0, 1.0, 1.0, 1.0, 1.0, 1.0, 1.0, 1.0, 1.0, 1.0, 1.0, 1.0, 1.0, 1.0, 1.0, 1.0, 1.0, 1.0, 1.0, 1.0, 1.0, 1.0, 1.0, 1.0, 1.0, 1.0, 1.0, 1.0, 1.0, 1.0, 1.0, 1.0, 1.0, 1.0, 1.0, 1.0, 1.0, 1.0, 1.0, 1.0, 1.0, 1.0, 1.0, 1.0, 1.0, 1.0, 1.0, 1.0, 1.0, 1.0, 1.0, 1.0, 1.0, 1.0, 1.0, 1.0, 1.0, 1.0, 1.0, 1.0, 1.0, 1.0, 1.0, 1.0, 1.0, 1.0, 1.0, 1.0, 1.0, 1.0, 1.0, 1.0, 1.0, 1.0, 1.0, 1.0, 1.0, 1.0, 1.0, 1.0, 1.0, 1.0, 1.0, 1.0, 1.0, 1.0, 1.0, 1.0, 1.0, 1.0, 1.0, 1.0, 1.0, 1.0, 1.0, 1.0, 1.0, 1.0, 1.0, 1.0, 1.0, 1.0, 1.0, 1.0, 1.0, 1.0, 1.0, 1.0, 1.0, 1.0, 1.0, 1.0, 1.0, 1.0, 1.0, 1.0, 1.0, 1.0, 1.0, 1.0, 1.0, 1.0, 1.0, 1.0, 1.0, 1.0, 1.0, 1.0, 1.0, 1.0, 1.0, 1.0, 1.0, 1.0, 1.0, 1.0, 1.0, 1.0, 1.0, 1.0, 1.0, 1.0, 1.0, 1.0, 1.0, 1.0, 1.0, 1.0, 1.0, 1.0, 1.0, 1.0, 1.0, 1.0, 1.0, 1.0, 1.0, 1.0, 1.0, 1.0, 1.0, 1.0, 1.0, 1.0, 1.0, 1.0, 1.0, 1.0, 1.0, 1.0, 1.0, 1.0, 1.0, 1.0, 1.0, 1.0, 1.0, 1.0, 1.0, 1.0, 1.0, 1.0, 1.0, 1.0]): _vg.add([_i], _w, 'REPLACE')
_m = ob_door.modifiers.new('Armature', 'ARMATURE')
ob_box.location = (0.0, 0.0, 0.0)
ob_box.scale = (0.1, 0.1, 0.1)
ob_box.hide_render = True
ob_box.lineart.crease_threshold = 0.0

# ---- collection membership
col_collection_1.objects.link(ob_door)
col_collection_1.objects.link(ob_box)

# ---- scene / render settings (as saved in the file)
scene.frame_start = 0; scene.frame_end = 21; scene.frame_set(1)
scene.render.engine = 'BLENDER_EEVEE_NEXT'
scene.render.resolution_x = 1000
scene.render.resolution_y = 1000
scene.render.resolution_percentage = 75
scene.render.dither_intensity = 0.0
scene.cycles.use_denoising = False
scene.cycles.samples = 10
scene.cycles.sampling_pattern = 'TABULATED_SOBOL'
scene.cycles.light_sampling_threshold = 0.0
scene.cycles.use_adaptive_sampling = False
scene.cycles.use_light_tree = False
scene.cycles.blur_glossy = 0.0
scene.cycles.pixel_filter_type = 'GAUSSIAN'
scene.cycles.sample_clamp_indirect = 0.0
scene.view_settings.view_transform = 'Standard'
bpy.context.view_layer.update()

# ---- added for rendering (the .blend has no active camera and no usable light): camera, sun
cam_auto = bpy.data.cameras.new('AutoCamera')
cam_auto.lens = 50.0
cam_auto.sensor_width = 36.0
cam_auto.clip_end = 1000.0
ob_auto_camera = bpy.data.objects.new('AutoCamera', cam_auto)
scene.collection.objects.link(ob_auto_camera)
ob_auto_camera.location = (2.28794, -2.18754, 2.33429)
ob_auto_camera.rotation_euler = (1.09748, -7.21219e-08, 0.694738)
scene.camera = ob_auto_camera
light_auto_sun = bpy.data.lights.new('AutoSun', 'SUN')
light_auto_sun.energy = 3.0
light_auto_sun.angle = 0.0523599
ob_auto_sun = bpy.data.objects.new('AutoSun', light_auto_sun)
scene.collection.objects.link(ob_auto_sun)
ob_auto_sun.rotation_euler = (0.872665, 0.174533, 0.523599)
bpy.context.view_layer.update()

